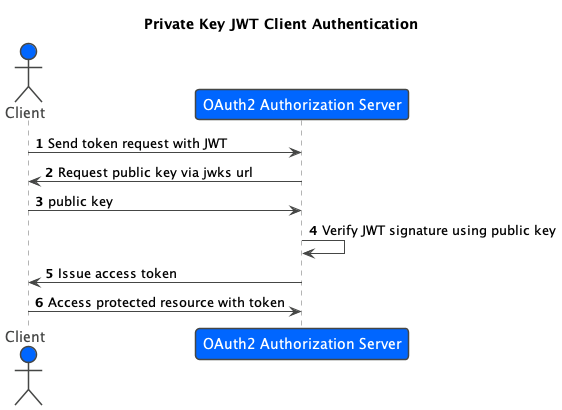

The diagram above was rendered by PlantUML. Its source (embedded in the PNG):
@startuml
!include ./puml-theme-boby.puml
autonumber

title Private Key JWT Client Authentication

actor Client
participant "OAuth2 Authorization Server" as AS

Client -> AS: Send token request with JWT
AS -> Client: Request public key via jwks url
Client -> AS: public key
AS -> AS: Verify JWT signature using public key
AS -> Client: Issue access token
Client -> AS: Access protected resource with token

@enduml